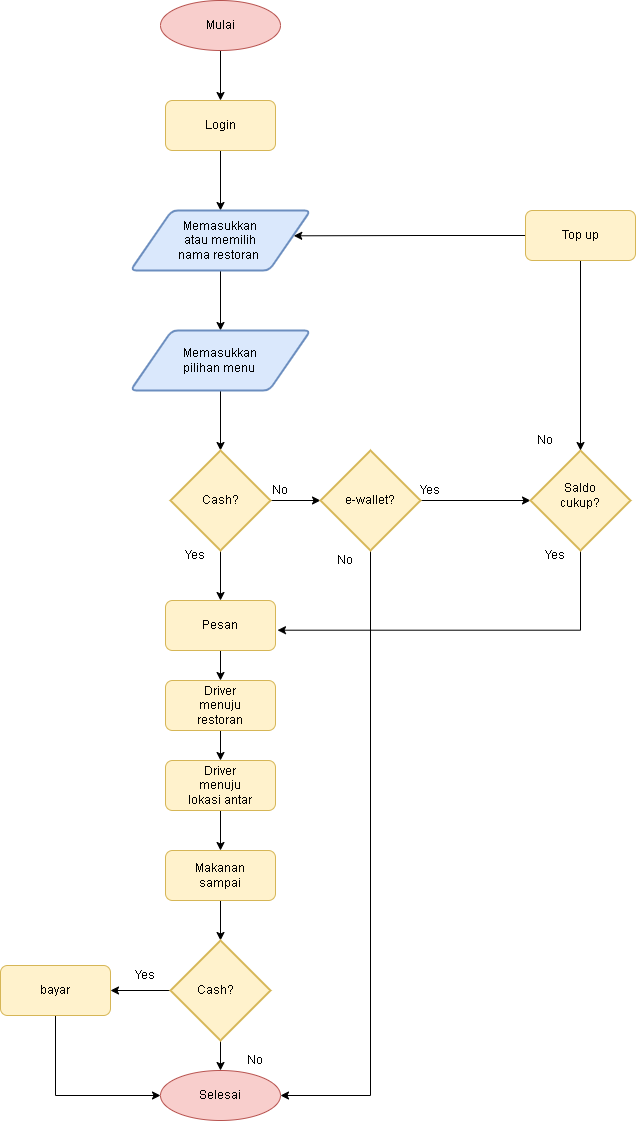

The diagram above was exported from draw.io. Its source (the exported page's mxGraphModel, read from the mxfile embedded in the PNG):
<mxGraphModel dx="1914" dy="988" grid="1" gridSize="10" guides="1" tooltips="1" connect="1" arrows="1" fold="1" page="1" pageScale="1" pageWidth="827" pageHeight="1169" math="0" shadow="0">
  <root>
    <mxCell id="WIyWlLk6GJQsqaUBKTNV-0" />
    <mxCell id="WIyWlLk6GJQsqaUBKTNV-1" parent="WIyWlLk6GJQsqaUBKTNV-0" />
    <mxCell id="ehHFmPeW0nG2IyvOHAoI-4" style="edgeStyle=orthogonalEdgeStyle;rounded=0;orthogonalLoop=1;jettySize=auto;html=1;entryX=0.5;entryY=0;entryDx=0;entryDy=0;" parent="WIyWlLk6GJQsqaUBKTNV-1" source="ehHFmPeW0nG2IyvOHAoI-0" target="ehHFmPeW0nG2IyvOHAoI-3" edge="1">
      <mxGeometry relative="1" as="geometry" />
    </mxCell>
    <mxCell id="ehHFmPeW0nG2IyvOHAoI-0" value="" style="ellipse;whiteSpace=wrap;html=1;fillColor=#f8cecc;strokeColor=#b85450;" parent="WIyWlLk6GJQsqaUBKTNV-1" vertex="1">
      <mxGeometry x="220" y="30" width="120" height="50" as="geometry" />
    </mxCell>
    <mxCell id="ehHFmPeW0nG2IyvOHAoI-2" value="Mulai" style="text;html=1;strokeColor=none;fillColor=none;align=center;verticalAlign=middle;whiteSpace=wrap;rounded=0;" parent="WIyWlLk6GJQsqaUBKTNV-1" vertex="1">
      <mxGeometry x="250" y="40" width="60" height="30" as="geometry" />
    </mxCell>
    <mxCell id="ehHFmPeW0nG2IyvOHAoI-9" style="edgeStyle=orthogonalEdgeStyle;rounded=0;orthogonalLoop=1;jettySize=auto;html=1;entryX=0.5;entryY=0;entryDx=0;entryDy=0;" parent="WIyWlLk6GJQsqaUBKTNV-1" source="ehHFmPeW0nG2IyvOHAoI-3" target="ehHFmPeW0nG2IyvOHAoI-6" edge="1">
      <mxGeometry relative="1" as="geometry" />
    </mxCell>
    <mxCell id="ehHFmPeW0nG2IyvOHAoI-3" value="" style="rounded=1;whiteSpace=wrap;html=1;absoluteArcSize=1;arcSize=14;strokeWidth=1;fillColor=#fff2cc;strokeColor=#d6b656;" parent="WIyWlLk6GJQsqaUBKTNV-1" vertex="1">
      <mxGeometry x="225" y="130" width="110" height="50" as="geometry" />
    </mxCell>
    <mxCell id="ehHFmPeW0nG2IyvOHAoI-5" value="Login" style="text;html=1;strokeColor=none;fillColor=none;align=center;verticalAlign=middle;whiteSpace=wrap;rounded=0;" parent="WIyWlLk6GJQsqaUBKTNV-1" vertex="1">
      <mxGeometry x="250" y="140" width="60" height="30" as="geometry" />
    </mxCell>
    <mxCell id="ehHFmPeW0nG2IyvOHAoI-14" style="edgeStyle=orthogonalEdgeStyle;rounded=0;orthogonalLoop=1;jettySize=auto;html=1;entryX=0.5;entryY=0;entryDx=0;entryDy=0;" parent="WIyWlLk6GJQsqaUBKTNV-1" source="ehHFmPeW0nG2IyvOHAoI-6" target="ehHFmPeW0nG2IyvOHAoI-12" edge="1">
      <mxGeometry relative="1" as="geometry" />
    </mxCell>
    <mxCell id="ehHFmPeW0nG2IyvOHAoI-6" value="" style="shape=parallelogram;html=1;strokeWidth=2;perimeter=parallelogramPerimeter;whiteSpace=wrap;rounded=1;arcSize=12;size=0.23;fillColor=#dae8fc;strokeColor=#6c8ebf;" parent="WIyWlLk6GJQsqaUBKTNV-1" vertex="1">
      <mxGeometry x="190" y="240" width="180" height="60" as="geometry" />
    </mxCell>
    <mxCell id="ehHFmPeW0nG2IyvOHAoI-10" value="Memasukkan atau memilih nama restoran&amp;nbsp;" style="text;html=1;strokeColor=none;fillColor=none;align=center;verticalAlign=middle;whiteSpace=wrap;rounded=0;" parent="WIyWlLk6GJQsqaUBKTNV-1" vertex="1">
      <mxGeometry x="230" y="255" width="100" height="30" as="geometry" />
    </mxCell>
    <mxCell id="ehHFmPeW0nG2IyvOHAoI-17" style="edgeStyle=orthogonalEdgeStyle;rounded=0;orthogonalLoop=1;jettySize=auto;html=1;entryX=0.5;entryY=0;entryDx=0;entryDy=0;entryPerimeter=0;" parent="WIyWlLk6GJQsqaUBKTNV-1" source="ehHFmPeW0nG2IyvOHAoI-12" target="ehHFmPeW0nG2IyvOHAoI-15" edge="1">
      <mxGeometry relative="1" as="geometry" />
    </mxCell>
    <mxCell id="ehHFmPeW0nG2IyvOHAoI-12" value="" style="shape=parallelogram;html=1;strokeWidth=2;perimeter=parallelogramPerimeter;whiteSpace=wrap;rounded=1;arcSize=12;size=0.23;fillColor=#dae8fc;strokeColor=#6c8ebf;" parent="WIyWlLk6GJQsqaUBKTNV-1" vertex="1">
      <mxGeometry x="190" y="360" width="180" height="60" as="geometry" />
    </mxCell>
    <mxCell id="ehHFmPeW0nG2IyvOHAoI-13" value="Memasukkan pilihan menu&amp;nbsp;" style="text;html=1;strokeColor=none;fillColor=none;align=center;verticalAlign=middle;whiteSpace=wrap;rounded=0;" parent="WIyWlLk6GJQsqaUBKTNV-1" vertex="1">
      <mxGeometry x="230" y="375" width="100" height="30" as="geometry" />
    </mxCell>
    <mxCell id="ehHFmPeW0nG2IyvOHAoI-21" style="edgeStyle=orthogonalEdgeStyle;rounded=0;orthogonalLoop=1;jettySize=auto;html=1;" parent="WIyWlLk6GJQsqaUBKTNV-1" source="ehHFmPeW0nG2IyvOHAoI-15" target="ehHFmPeW0nG2IyvOHAoI-18" edge="1">
      <mxGeometry relative="1" as="geometry" />
    </mxCell>
    <mxCell id="ehHFmPeW0nG2IyvOHAoI-26" style="edgeStyle=orthogonalEdgeStyle;rounded=0;orthogonalLoop=1;jettySize=auto;html=1;" parent="WIyWlLk6GJQsqaUBKTNV-1" source="ehHFmPeW0nG2IyvOHAoI-15" target="ehHFmPeW0nG2IyvOHAoI-24" edge="1">
      <mxGeometry relative="1" as="geometry" />
    </mxCell>
    <mxCell id="ehHFmPeW0nG2IyvOHAoI-15" value="" style="strokeWidth=2;html=1;shape=mxgraph.flowchart.decision;whiteSpace=wrap;fillColor=#fff2cc;strokeColor=#d6b656;" parent="WIyWlLk6GJQsqaUBKTNV-1" vertex="1">
      <mxGeometry x="230" y="480" width="100" height="100" as="geometry" />
    </mxCell>
    <mxCell id="ehHFmPeW0nG2IyvOHAoI-16" value="Cash?" style="text;html=1;strokeColor=none;fillColor=none;align=center;verticalAlign=middle;whiteSpace=wrap;rounded=0;" parent="WIyWlLk6GJQsqaUBKTNV-1" vertex="1">
      <mxGeometry x="245" y="515" width="70" height="30" as="geometry" />
    </mxCell>
    <mxCell id="ehHFmPeW0nG2IyvOHAoI-39" style="edgeStyle=orthogonalEdgeStyle;rounded=0;orthogonalLoop=1;jettySize=auto;html=1;" parent="WIyWlLk6GJQsqaUBKTNV-1" source="ehHFmPeW0nG2IyvOHAoI-18" target="ehHFmPeW0nG2IyvOHAoI-34" edge="1">
      <mxGeometry relative="1" as="geometry">
        <mxPoint x="350" y="1120" as="targetPoint" />
        <Array as="points">
          <mxPoint x="430" y="1125" />
        </Array>
      </mxGeometry>
    </mxCell>
    <mxCell id="ehHFmPeW0nG2IyvOHAoI-44" style="edgeStyle=orthogonalEdgeStyle;rounded=0;orthogonalLoop=1;jettySize=auto;html=1;" parent="WIyWlLk6GJQsqaUBKTNV-1" source="ehHFmPeW0nG2IyvOHAoI-18" target="ehHFmPeW0nG2IyvOHAoI-42" edge="1">
      <mxGeometry relative="1" as="geometry" />
    </mxCell>
    <mxCell id="ehHFmPeW0nG2IyvOHAoI-18" value="" style="strokeWidth=2;html=1;shape=mxgraph.flowchart.decision;whiteSpace=wrap;fillColor=#fff2cc;strokeColor=#d6b656;" parent="WIyWlLk6GJQsqaUBKTNV-1" vertex="1">
      <mxGeometry x="380" y="480" width="100" height="100" as="geometry" />
    </mxCell>
    <mxCell id="ehHFmPeW0nG2IyvOHAoI-19" value="e-wallet?" style="text;html=1;strokeColor=none;fillColor=none;align=center;verticalAlign=middle;whiteSpace=wrap;rounded=0;" parent="WIyWlLk6GJQsqaUBKTNV-1" vertex="1">
      <mxGeometry x="395" y="515" width="70" height="30" as="geometry" />
    </mxCell>
    <mxCell id="ehHFmPeW0nG2IyvOHAoI-22" value="No" style="text;html=1;strokeColor=none;fillColor=none;align=center;verticalAlign=middle;whiteSpace=wrap;rounded=0;" parent="WIyWlLk6GJQsqaUBKTNV-1" vertex="1">
      <mxGeometry x="315" y="510" width="50" height="20" as="geometry" />
    </mxCell>
    <mxCell id="ehHFmPeW0nG2IyvOHAoI-23" value="Yes" style="text;html=1;strokeColor=none;fillColor=none;align=center;verticalAlign=middle;whiteSpace=wrap;rounded=0;" parent="WIyWlLk6GJQsqaUBKTNV-1" vertex="1">
      <mxGeometry x="230" y="575" width="50" height="20" as="geometry" />
    </mxCell>
    <mxCell id="ehHFmPeW0nG2IyvOHAoI-30" style="edgeStyle=orthogonalEdgeStyle;rounded=0;orthogonalLoop=1;jettySize=auto;html=1;entryX=0.5;entryY=0;entryDx=0;entryDy=0;" parent="WIyWlLk6GJQsqaUBKTNV-1" source="ehHFmPeW0nG2IyvOHAoI-24" target="ehHFmPeW0nG2IyvOHAoI-27" edge="1">
      <mxGeometry relative="1" as="geometry" />
    </mxCell>
    <mxCell id="ehHFmPeW0nG2IyvOHAoI-24" value="" style="rounded=1;whiteSpace=wrap;html=1;absoluteArcSize=1;arcSize=14;strokeWidth=1;fillColor=#fff2cc;strokeColor=#d6b656;" parent="WIyWlLk6GJQsqaUBKTNV-1" vertex="1">
      <mxGeometry x="225" y="630" width="110" height="50" as="geometry" />
    </mxCell>
    <mxCell id="ehHFmPeW0nG2IyvOHAoI-25" value="Pesan" style="text;html=1;strokeColor=none;fillColor=none;align=center;verticalAlign=middle;whiteSpace=wrap;rounded=0;" parent="WIyWlLk6GJQsqaUBKTNV-1" vertex="1">
      <mxGeometry x="250" y="640" width="60" height="30" as="geometry" />
    </mxCell>
    <mxCell id="ehHFmPeW0nG2IyvOHAoI-33" style="edgeStyle=orthogonalEdgeStyle;rounded=0;orthogonalLoop=1;jettySize=auto;html=1;entryX=0.5;entryY=0;entryDx=0;entryDy=0;" parent="WIyWlLk6GJQsqaUBKTNV-1" source="ehHFmPeW0nG2IyvOHAoI-27" target="ehHFmPeW0nG2IyvOHAoI-31" edge="1">
      <mxGeometry relative="1" as="geometry" />
    </mxCell>
    <mxCell id="ehHFmPeW0nG2IyvOHAoI-27" value="" style="rounded=1;whiteSpace=wrap;html=1;absoluteArcSize=1;arcSize=14;strokeWidth=1;fillColor=#fff2cc;strokeColor=#d6b656;" parent="WIyWlLk6GJQsqaUBKTNV-1" vertex="1">
      <mxGeometry x="225" y="710" width="110" height="50" as="geometry" />
    </mxCell>
    <mxCell id="ehHFmPeW0nG2IyvOHAoI-28" value="Driver menuju restoran" style="text;html=1;strokeColor=none;fillColor=none;align=center;verticalAlign=middle;whiteSpace=wrap;rounded=0;" parent="WIyWlLk6GJQsqaUBKTNV-1" vertex="1">
      <mxGeometry x="250" y="720" width="60" height="30" as="geometry" />
    </mxCell>
    <mxCell id="ehHFmPeW0nG2IyvOHAoI-55" style="edgeStyle=orthogonalEdgeStyle;rounded=0;orthogonalLoop=1;jettySize=auto;html=1;" parent="WIyWlLk6GJQsqaUBKTNV-1" source="ehHFmPeW0nG2IyvOHAoI-31" target="ehHFmPeW0nG2IyvOHAoI-51" edge="1">
      <mxGeometry relative="1" as="geometry" />
    </mxCell>
    <mxCell id="ehHFmPeW0nG2IyvOHAoI-31" value="" style="rounded=1;whiteSpace=wrap;html=1;absoluteArcSize=1;arcSize=14;strokeWidth=1;fillColor=#fff2cc;strokeColor=#d6b656;" parent="WIyWlLk6GJQsqaUBKTNV-1" vertex="1">
      <mxGeometry x="225" y="790" width="110" height="50" as="geometry" />
    </mxCell>
    <mxCell id="ehHFmPeW0nG2IyvOHAoI-32" value="Driver menuju lokasi antar" style="text;html=1;strokeColor=none;fillColor=none;align=center;verticalAlign=middle;whiteSpace=wrap;rounded=0;" parent="WIyWlLk6GJQsqaUBKTNV-1" vertex="1">
      <mxGeometry x="245" y="800" width="70" height="30" as="geometry" />
    </mxCell>
    <mxCell id="ehHFmPeW0nG2IyvOHAoI-34" value="" style="ellipse;whiteSpace=wrap;html=1;fillColor=#f8cecc;strokeColor=#b85450;" parent="WIyWlLk6GJQsqaUBKTNV-1" vertex="1">
      <mxGeometry x="220" y="1100" width="120" height="50" as="geometry" />
    </mxCell>
    <mxCell id="ehHFmPeW0nG2IyvOHAoI-35" value="Selesai" style="text;html=1;strokeColor=none;fillColor=none;align=center;verticalAlign=middle;whiteSpace=wrap;rounded=0;" parent="WIyWlLk6GJQsqaUBKTNV-1" vertex="1">
      <mxGeometry x="250" y="1110" width="60" height="30" as="geometry" />
    </mxCell>
    <mxCell id="ehHFmPeW0nG2IyvOHAoI-36" value="No" style="text;html=1;strokeColor=none;fillColor=none;align=center;verticalAlign=middle;whiteSpace=wrap;rounded=0;" parent="WIyWlLk6GJQsqaUBKTNV-1" vertex="1">
      <mxGeometry x="580" y="460" width="50" height="20" as="geometry" />
    </mxCell>
    <mxCell id="ehHFmPeW0nG2IyvOHAoI-38" value="Yes" style="text;html=1;strokeColor=none;fillColor=none;align=center;verticalAlign=middle;whiteSpace=wrap;rounded=0;" parent="WIyWlLk6GJQsqaUBKTNV-1" vertex="1">
      <mxGeometry x="465" y="510" width="50" height="20" as="geometry" />
    </mxCell>
    <mxCell id="ehHFmPeW0nG2IyvOHAoI-45" style="edgeStyle=orthogonalEdgeStyle;rounded=0;orthogonalLoop=1;jettySize=auto;html=1;entryX=1.018;entryY=0.594;entryDx=0;entryDy=0;entryPerimeter=0;" parent="WIyWlLk6GJQsqaUBKTNV-1" source="ehHFmPeW0nG2IyvOHAoI-42" target="ehHFmPeW0nG2IyvOHAoI-24" edge="1">
      <mxGeometry relative="1" as="geometry">
        <Array as="points">
          <mxPoint x="640" y="660" />
        </Array>
      </mxGeometry>
    </mxCell>
    <mxCell id="ehHFmPeW0nG2IyvOHAoI-42" value="" style="strokeWidth=2;html=1;shape=mxgraph.flowchart.decision;whiteSpace=wrap;fillColor=#fff2cc;strokeColor=#d6b656;" parent="WIyWlLk6GJQsqaUBKTNV-1" vertex="1">
      <mxGeometry x="590" y="480" width="100" height="100" as="geometry" />
    </mxCell>
    <mxCell id="ehHFmPeW0nG2IyvOHAoI-43" value="Saldo cukup?" style="text;html=1;strokeColor=none;fillColor=none;align=center;verticalAlign=middle;whiteSpace=wrap;rounded=0;" parent="WIyWlLk6GJQsqaUBKTNV-1" vertex="1">
      <mxGeometry x="605" y="510" width="70" height="30" as="geometry" />
    </mxCell>
    <mxCell id="ehHFmPeW0nG2IyvOHAoI-46" value="Yes" style="text;html=1;strokeColor=none;fillColor=none;align=center;verticalAlign=middle;whiteSpace=wrap;rounded=0;" parent="WIyWlLk6GJQsqaUBKTNV-1" vertex="1">
      <mxGeometry x="590" y="575" width="50" height="20" as="geometry" />
    </mxCell>
    <mxCell id="ehHFmPeW0nG2IyvOHAoI-66" style="edgeStyle=orthogonalEdgeStyle;rounded=0;orthogonalLoop=1;jettySize=auto;html=1;entryX=0.907;entryY=0.422;entryDx=0;entryDy=0;entryPerimeter=0;" parent="WIyWlLk6GJQsqaUBKTNV-1" source="ehHFmPeW0nG2IyvOHAoI-47" target="ehHFmPeW0nG2IyvOHAoI-6" edge="1">
      <mxGeometry relative="1" as="geometry" />
    </mxCell>
    <mxCell id="ehHFmPeW0nG2IyvOHAoI-67" style="edgeStyle=orthogonalEdgeStyle;rounded=0;orthogonalLoop=1;jettySize=auto;html=1;entryX=0.5;entryY=0;entryDx=0;entryDy=0;entryPerimeter=0;" parent="WIyWlLk6GJQsqaUBKTNV-1" source="ehHFmPeW0nG2IyvOHAoI-47" target="ehHFmPeW0nG2IyvOHAoI-42" edge="1">
      <mxGeometry relative="1" as="geometry" />
    </mxCell>
    <mxCell id="ehHFmPeW0nG2IyvOHAoI-47" value="" style="rounded=1;whiteSpace=wrap;html=1;absoluteArcSize=1;arcSize=14;strokeWidth=1;fillColor=#fff2cc;strokeColor=#d6b656;" parent="WIyWlLk6GJQsqaUBKTNV-1" vertex="1">
      <mxGeometry x="585" y="240" width="110" height="50" as="geometry" />
    </mxCell>
    <mxCell id="ehHFmPeW0nG2IyvOHAoI-48" value="Top up" style="text;html=1;strokeColor=none;fillColor=none;align=center;verticalAlign=middle;whiteSpace=wrap;rounded=0;" parent="WIyWlLk6GJQsqaUBKTNV-1" vertex="1">
      <mxGeometry x="610" y="250" width="60" height="30" as="geometry" />
    </mxCell>
    <mxCell id="ehHFmPeW0nG2IyvOHAoI-56" style="edgeStyle=orthogonalEdgeStyle;rounded=0;orthogonalLoop=1;jettySize=auto;html=1;entryX=0.5;entryY=0;entryDx=0;entryDy=0;entryPerimeter=0;" parent="WIyWlLk6GJQsqaUBKTNV-1" source="ehHFmPeW0nG2IyvOHAoI-51" target="ehHFmPeW0nG2IyvOHAoI-53" edge="1">
      <mxGeometry relative="1" as="geometry" />
    </mxCell>
    <mxCell id="ehHFmPeW0nG2IyvOHAoI-51" value="" style="rounded=1;whiteSpace=wrap;html=1;absoluteArcSize=1;arcSize=14;strokeWidth=1;fillColor=#fff2cc;strokeColor=#d6b656;" parent="WIyWlLk6GJQsqaUBKTNV-1" vertex="1">
      <mxGeometry x="225" y="880" width="110" height="50" as="geometry" />
    </mxCell>
    <mxCell id="ehHFmPeW0nG2IyvOHAoI-52" value="Makanan sampai" style="text;html=1;strokeColor=none;fillColor=none;align=center;verticalAlign=middle;whiteSpace=wrap;rounded=0;" parent="WIyWlLk6GJQsqaUBKTNV-1" vertex="1">
      <mxGeometry x="245" y="890" width="70" height="30" as="geometry" />
    </mxCell>
    <mxCell id="ehHFmPeW0nG2IyvOHAoI-59" style="edgeStyle=orthogonalEdgeStyle;rounded=0;orthogonalLoop=1;jettySize=auto;html=1;entryX=1;entryY=0.5;entryDx=0;entryDy=0;" parent="WIyWlLk6GJQsqaUBKTNV-1" source="ehHFmPeW0nG2IyvOHAoI-53" target="ehHFmPeW0nG2IyvOHAoI-57" edge="1">
      <mxGeometry relative="1" as="geometry" />
    </mxCell>
    <mxCell id="ehHFmPeW0nG2IyvOHAoI-61" style="edgeStyle=orthogonalEdgeStyle;rounded=0;orthogonalLoop=1;jettySize=auto;html=1;" parent="WIyWlLk6GJQsqaUBKTNV-1" source="ehHFmPeW0nG2IyvOHAoI-53" target="ehHFmPeW0nG2IyvOHAoI-34" edge="1">
      <mxGeometry relative="1" as="geometry" />
    </mxCell>
    <mxCell id="ehHFmPeW0nG2IyvOHAoI-53" value="" style="strokeWidth=2;html=1;shape=mxgraph.flowchart.decision;whiteSpace=wrap;fillColor=#fff2cc;strokeColor=#d6b656;" parent="WIyWlLk6GJQsqaUBKTNV-1" vertex="1">
      <mxGeometry x="230" y="970" width="100" height="100" as="geometry" />
    </mxCell>
    <mxCell id="ehHFmPeW0nG2IyvOHAoI-54" value="Cash?" style="text;html=1;strokeColor=none;fillColor=none;align=center;verticalAlign=middle;whiteSpace=wrap;rounded=0;" parent="WIyWlLk6GJQsqaUBKTNV-1" vertex="1">
      <mxGeometry x="240" y="1005" width="70" height="30" as="geometry" />
    </mxCell>
    <mxCell id="ehHFmPeW0nG2IyvOHAoI-63" style="edgeStyle=orthogonalEdgeStyle;rounded=0;orthogonalLoop=1;jettySize=auto;html=1;entryX=0;entryY=0.5;entryDx=0;entryDy=0;" parent="WIyWlLk6GJQsqaUBKTNV-1" source="ehHFmPeW0nG2IyvOHAoI-57" target="ehHFmPeW0nG2IyvOHAoI-34" edge="1">
      <mxGeometry relative="1" as="geometry">
        <Array as="points">
          <mxPoint x="115" y="1125" />
        </Array>
      </mxGeometry>
    </mxCell>
    <mxCell id="ehHFmPeW0nG2IyvOHAoI-57" value="" style="rounded=1;whiteSpace=wrap;html=1;absoluteArcSize=1;arcSize=14;strokeWidth=1;fillColor=#fff2cc;strokeColor=#d6b656;" parent="WIyWlLk6GJQsqaUBKTNV-1" vertex="1">
      <mxGeometry x="60" y="995" width="110" height="50" as="geometry" />
    </mxCell>
    <mxCell id="ehHFmPeW0nG2IyvOHAoI-58" value="bayar" style="text;html=1;strokeColor=none;fillColor=none;align=center;verticalAlign=middle;whiteSpace=wrap;rounded=0;" parent="WIyWlLk6GJQsqaUBKTNV-1" vertex="1">
      <mxGeometry x="80" y="1005" width="70" height="30" as="geometry" />
    </mxCell>
    <mxCell id="ehHFmPeW0nG2IyvOHAoI-60" value="Yes" style="text;html=1;strokeColor=none;fillColor=none;align=center;verticalAlign=middle;whiteSpace=wrap;rounded=0;" parent="WIyWlLk6GJQsqaUBKTNV-1" vertex="1">
      <mxGeometry x="180" y="995" width="50" height="20" as="geometry" />
    </mxCell>
    <mxCell id="ehHFmPeW0nG2IyvOHAoI-62" value="No" style="text;html=1;strokeColor=none;fillColor=none;align=center;verticalAlign=middle;whiteSpace=wrap;rounded=0;" parent="WIyWlLk6GJQsqaUBKTNV-1" vertex="1">
      <mxGeometry x="290" y="1080" width="50" height="20" as="geometry" />
    </mxCell>
    <mxCell id="ehHFmPeW0nG2IyvOHAoI-65" value="No" style="text;html=1;strokeColor=none;fillColor=none;align=center;verticalAlign=middle;whiteSpace=wrap;rounded=0;" parent="WIyWlLk6GJQsqaUBKTNV-1" vertex="1">
      <mxGeometry x="380" y="580" width="50" height="20" as="geometry" />
    </mxCell>
  </root>
</mxGraphModel>